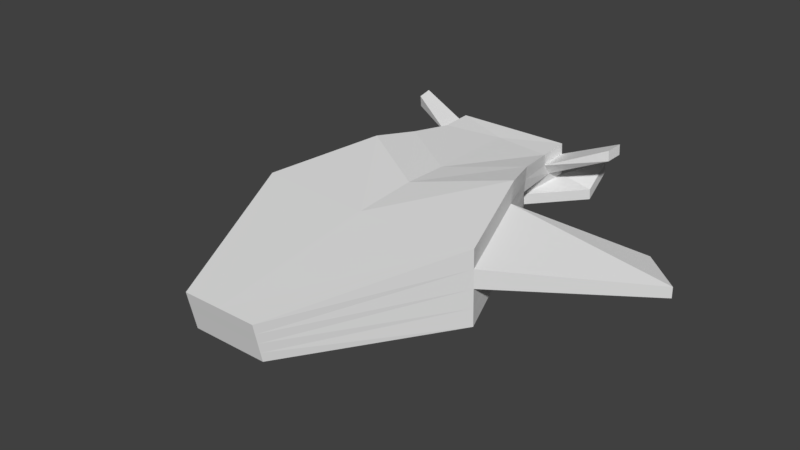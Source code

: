 # Source: navecilla.blend  (saved by Blender 2.78.0; exported with 4.5.12 LTS)
import bpy
from mathutils import Matrix  # noqa: F401  (used for matrix-valued properties, if any)

bpy.ops.wm.read_factory_settings(use_empty=True)
scene = bpy.context.scene
scene.name = 'Scene'

# ---- collections
col_collection_1 = bpy.data.collections.new('Collection 1'); scene.collection.children.link(col_collection_1)

# ---- materials (node trees are filled in below, after node groups)
mat_material = bpy.data.materials.new('Material')
mat_material.alpha_threshold = 0.0
mat_material.use_transparent_shadow = False
mat_material.roughness = 0.5
mat_material.line_color = (0.0, 0.0, 0.0, 1.0)

# ---- material node trees

# ---- world
world_world = bpy.data.worlds.new('World'); scene.world = world_world
world_world.color = (0.05088, 0.05088, 0.05088)
world_world.use_sun_shadow = False
world_world.sun_shadow_jitter_overblur = 0.0
world_world.cycles.sampling_method = 'MANUAL'

# ---- meshes
me_cube = bpy.data.meshes.new('Cube')
me_cube.from_pydata([(1.98, 0.6996, -2.207), (2.463, -0.8402, -2.49), (1.711, 1.383, -0.6244), (2.463, -0.8914, -0.8894), (0.0, 0.02751, -2.541), (0.0, -1.0, -2.49), (0.0, 0.3449, -0.7973), (0.0, -1.051, -0.8894), (0.8021, -4.386, -2.112), (0.8021, -4.56, -1.319), (0.0, -4.386, -2.112), (0.0, -4.56, -1.319), (0.0, 0.02751, -2.541), (1.416, 2.154, -1.775), (1.416, 2.256, -0.7273), (0.0, 1.249, -1.875), (0.0, 1.352, -0.827), (1.105, 2.71, -1.814), (1.246, 3.155, -0.8247), (0.0, 3.432, -1.785), (0.0, 3.34, -0.8398), (1.238, 3.907, -1.739), (1.238, 3.815, -0.7935), (0.0, 3.907, -1.739), (0.0, 3.815, -0.7935), (1.914, 0.8673, -1.819), (1.847, 1.038, -1.423), (1.78, 1.209, -1.028), (2.463, -0.8527, -2.098), (2.463, -0.8655, -1.697), (2.463, -0.8783, -1.297), (0.8021, -4.429, -1.917), (0.8021, -4.472, -1.719), (0.8021, -4.516, -1.521), (0.0, -4.516, -1.521), (0.0, -4.472, -1.719), (0.0, -4.429, -1.917), (1.416, 2.179, -1.518), (1.416, 2.204, -1.256), (1.416, 2.23, -0.9942), (1.105, 2.687, -1.582), (1.238, 3.386, -1.317), (1.246, 3.178, -1.066), (1.238, 3.885, -1.507), (1.238, 3.862, -1.271), (1.238, 3.839, -1.034), (0.0, 3.885, -1.507), (0.0, 3.862, -1.271), (0.0, 3.839, -1.034), (2.403, 3.7, -0.8271), (2.403, 3.677, -0.5907), (2.445, 4.049, -0.7896), (2.445, 4.026, -0.5531), (1.931, 3.919, -1.892), (1.8, 4.714, -1.597), (1.931, 3.897, -1.66), (1.8, 4.692, -1.365), (3.759, 3.21, -2.619), (3.716, 3.318, -2.369), (4.581, 2.625, -2.682), (4.581, 2.617, -2.43)], [(4, 12)], [(27, 2, 3, 30), (25, 0, 13, 37), (30, 3, 9, 33), (2, 6, 7, 3), (0, 1, 5, 4), (33, 9, 11, 34), (3, 7, 11, 9), (5, 1, 8, 10), (37, 13, 17, 40), (6, 2, 14, 16), (0, 4, 15, 13), (20, 18, 22, 24), (13, 15, 19, 17), (16, 14, 18, 20), (43, 21, 23, 46), (17, 21, 54, 53), (17, 19, 23, 21), (18, 42, 45, 22), (41, 44, 51, 49), (41, 40, 43, 44), (22, 45, 48, 24), (45, 44, 47, 48), (44, 43, 46, 47), (14, 39, 42, 18), (39, 38, 41, 42), (38, 37, 40, 41), (8, 31, 36, 10), (31, 32, 35, 36), (32, 33, 34, 35), (1, 28, 31, 8), (28, 29, 32, 31), (29, 30, 33, 32), (2, 27, 39, 14), (27, 26, 38, 39), (26, 25, 37, 38), (0, 25, 28, 1), (25, 26, 29, 28), (29, 26, 57, 59), (50, 49, 51, 52), (42, 41, 49, 50), (45, 42, 50, 52), (44, 45, 52, 51), (55, 53, 54, 56), (40, 17, 53, 55), (43, 40, 55, 56), (21, 43, 56, 54), (57, 58, 60, 59), (26, 27, 58, 57), (27, 30, 60, 58), (30, 29, 59, 60)])
me_cube.materials.append(mat_material)
me_cube.use_remesh_preserve_volume = False
me_cube.use_remesh_preserve_attributes = False
me_cube.use_mirror_vertex_groups = False
me_cube.update()

# ---- objects
ob_cube = bpy.data.objects.new('Cube', me_cube)

# ---- transforms, parenting, visibility, modifiers, constraints
ob_cube.location = (0.0, 0.0, 1.486)
ob_cube.lock_rotations_4d = False
ob_cube.empty_display_type = 'ARROWS'
ob_cube.lineart.crease_threshold = 0.0
_m = ob_cube.modifiers.new('Mirror', 'MIRROR')
_m.use_clip = True

# ---- collection membership
col_collection_1.objects.link(ob_cube)

# ---- scene / render settings (as saved in the file)
scene.frame_start = 1; scene.frame_end = 250; scene.frame_set(1)
scene.render.engine = 'BLENDER_EEVEE_NEXT'
scene.render.resolution_percentage = 50
scene.render.dither_intensity = 0.0
scene.cycles.use_denoising = False
scene.cycles.samples = 128
scene.cycles.sampling_pattern = 'TABULATED_SOBOL'
scene.cycles.light_sampling_threshold = 0.0
scene.cycles.use_adaptive_sampling = False
scene.cycles.use_light_tree = False
scene.cycles.blur_glossy = 0.0
scene.cycles.sample_clamp_indirect = 0.0
scene.view_settings.view_transform = 'Standard'
bpy.context.view_layer.update()

# ---- added for rendering (the .blend has no active camera and no usable light): camera, sun
cam_auto = bpy.data.cameras.new('AutoCamera')
cam_auto.lens = 50.0
cam_auto.sensor_width = 36.0
cam_auto.clip_end = 1000.0
ob_auto_camera = bpy.data.objects.new('AutoCamera', cam_auto)
scene.collection.objects.link(ob_auto_camera)
ob_auto_camera.location = (12.2214, -14.5886, 9.64517)
ob_auto_camera.rotation_euler = (1.09748, -7.21219e-08, 0.694738)
scene.camera = ob_auto_camera
light_auto_sun = bpy.data.lights.new('AutoSun', 'SUN')
light_auto_sun.energy = 3.0
light_auto_sun.angle = 0.0523599
ob_auto_sun = bpy.data.objects.new('AutoSun', light_auto_sun)
scene.collection.objects.link(ob_auto_sun)
ob_auto_sun.rotation_euler = (0.872665, 0.174533, 0.523599)
bpy.context.view_layer.update()
